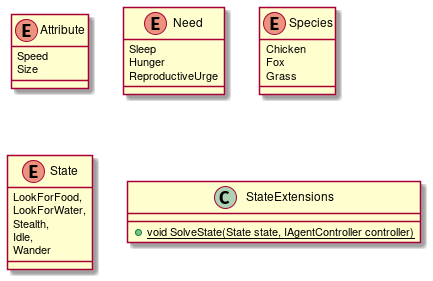

The diagram above was rendered by PlantUML. Its source (embedded in the PNG):
@startuml
enum Attribute {
Speed
Size
}

enum Need {
Sleep
Hunger
ReproductiveUrge
}

enum Species {
Chicken
Fox
Grass
}

enum State {
    LookForFood, 
    LookForWater, 
    Stealth,
    Idle,
    Wander
}

class StateExtensions {
+{static} void SolveState(State state, IAgentController controller)
}
'note "es static" as N1
'N1 .. StateExtensions

@enduml